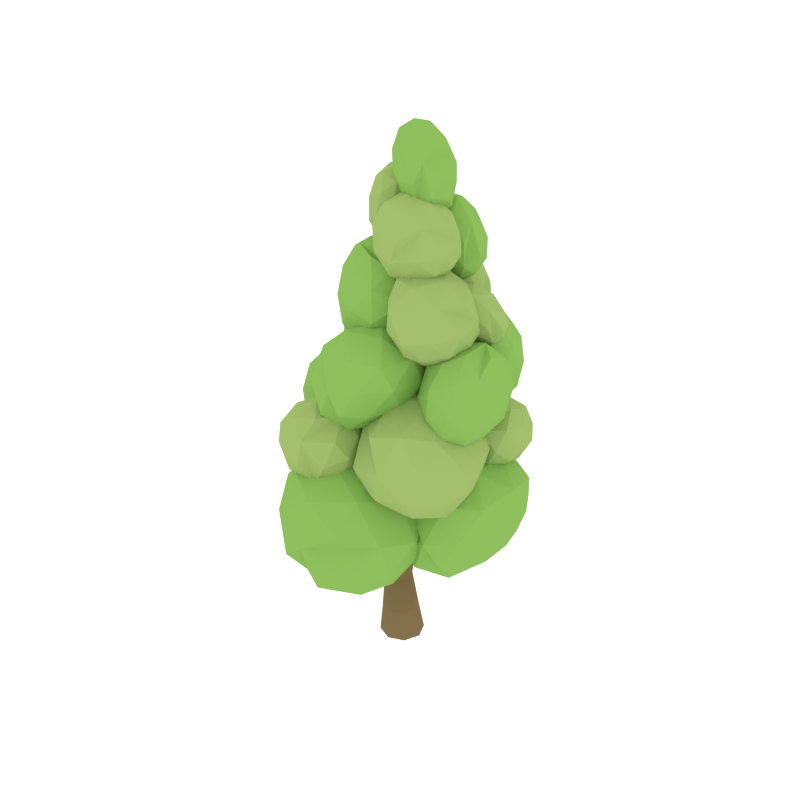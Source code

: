 # Source: Poplar_Tree.blend  (saved by Blender 2.78.0; exported with 4.5.12 LTS)
import bpy
from mathutils import Matrix  # noqa: F401  (used for matrix-valued properties, if any)

bpy.ops.wm.read_factory_settings(use_empty=True)
scene = bpy.context.scene
scene.name = 'Scene'

# ---- collections
col_collection_2 = bpy.data.collections.new('Collection 2'); scene.collection.children.link(col_collection_2)

# ---- materials (node trees are filled in below, after node groups)
mat_green = bpy.data.materials.new('Green')
mat_green.alpha_threshold = 0.0
mat_green.diffuse_color = (0.3084, 0.4385, 0.1313, 1.0)
mat_green.roughness = 0.5
mat_green_2 = bpy.data.materials.new('Green_2')
mat_green_2.alpha_threshold = 0.0
mat_green_2.diffuse_color = (0.2316, 0.4385, 0.09327, 1.0)
mat_green_2.roughness = 0.5
mat_trunk = bpy.data.materials.new('Trunk')
mat_trunk.alpha_threshold = 0.0
mat_trunk.diffuse_color = (0.2019, 0.1395, 0.06506, 1.0)
mat_trunk.roughness = 0.5

# ---- material node trees
mat_green.use_nodes = True; mat_green.node_tree.nodes.clear()
_N = mat_green.node_tree.nodes; _L = mat_green.node_tree.links
n0 = _N.new('ShaderNodeOutputMaterial'); n0.name = 'Material Output'; n0.location = (300, 300)
n1 = _N.new('ShaderNodeBsdfDiffuse'); n1.name = 'Diffuse BSDF'; n1.location = (10, 300)
n1.inputs[0].default_value = (0.3084, 0.4385, 0.1313, 1.0)
_L.new(n1.outputs[0], n0.inputs[0])
n0.is_active_output = True
mat_green_2.use_nodes = True; mat_green_2.node_tree.nodes.clear()
_N = mat_green_2.node_tree.nodes; _L = mat_green_2.node_tree.links
n0 = _N.new('ShaderNodeOutputMaterial'); n0.name = 'Material Output'; n0.location = (300, 300)
n1 = _N.new('ShaderNodeBsdfDiffuse'); n1.name = 'Diffuse BSDF'; n1.location = (10, 300)
n1.inputs[0].default_value = (0.2316, 0.4385, 0.09327, 1.0)
_L.new(n1.outputs[0], n0.inputs[0])
n0.is_active_output = True
mat_trunk.use_nodes = True; mat_trunk.node_tree.nodes.clear()
_N = mat_trunk.node_tree.nodes; _L = mat_trunk.node_tree.links
n0 = _N.new('ShaderNodeOutputMaterial'); n0.name = 'Material Output'; n0.location = (300, 300)
n1 = _N.new('ShaderNodeBsdfDiffuse'); n1.name = 'Diffuse BSDF'; n1.location = (10, 300)
n1.inputs[0].default_value = (0.2019, 0.1395, 0.06506, 1.0)
_L.new(n1.outputs[0], n0.inputs[0])
n0.is_active_output = True

# ---- world
world_world = bpy.data.worlds.new('World'); scene.world = world_world
world_world.use_nodes = True; world_world.node_tree.nodes.clear()
_N = world_world.node_tree.nodes; _L = world_world.node_tree.links
n0 = _N.new('ShaderNodeOutputWorld'); n0.name = 'World Output'; n0.location = (300, 300)
n1 = _N.new('ShaderNodeBackground'); n1.name = 'Background'; n1.location = (10, 300)
n1.inputs[0].default_value = (1.0, 1.0, 1.0, 1.0)
n1.inputs[1].default_value = 1.2
_L.new(n1.outputs[0], n0.inputs[0])
n0.is_active_output = True
world_world.color = (0.05088, 0.05088, 0.05088)
world_world.use_sun_shadow = False
world_world.sun_shadow_jitter_overblur = 0.0
world_world.cycles.sampling_method = 'NONE'
world_world.cycles.sample_map_resolution = 256

# ---- meshes
me_cylinder_003 = bpy.data.meshes.new('Cylinder.003')
me_cylinder_003.from_pydata([(0.5395, 0.2091, 4.306), (0.6686, -0.02, 4.205), (0.8764, 0.2117, 4.233), (0.726, 0.464, 4.113), (0.4181, 0.4122, 4.056), (0.3853, 0.1039, 4.095), (0.9553, 0.1184, 3.925), (0.9811, 0.4179, 3.893), (0.6978, 0.5419, 3.784), (0.497, 0.3189, 3.747), (0.6327, 0.03973, 3.875), (0.8432, 0.3259, 3.655), (0.7144, 0.1995, 4.31), (0.589, 0.06557, 4.305), (0.787, 0.06628, 4.261), (0.5003, 0.00435, 4.176), (0.4225, 0.1384, 4.24), (0.6257, 0.3473, 4.24), (0.8313, 0.3592, 4.189), (0.4451, 0.3173, 4.206), (0.5619, 0.4771, 4.085), (0.3512, 0.257, 4.092), (0.6457, -0.03338, 4.047), (0.4792, 0.03946, 3.982), (0.948, 0.1383, 4.105), (0.8248, 0.004381, 4.094), (0.8702, 0.4577, 4.022), (0.9884, 0.3382, 4.049), (0.5526, 0.5288, 3.879), (0.7037, 0.5305, 3.958), (0.3889, 0.1951, 3.925), (0.4093, 0.374, 3.896), (0.8217, 0.05389, 3.87), (1.025, 0.2765, 3.884), (0.8614, 0.5094, 3.815), (0.5895, 0.4672, 3.715), (0.5523, 0.1717, 3.765), (0.9439, 0.2261, 3.749), (0.7528, 0.1718, 3.714), (0.947, 0.3812, 3.738), (0.7805, 0.454, 3.673), (0.6745, 0.344, 3.644), (0.7007, 0.5541, 3.031), (0.5244, 0.2199, 2.837), (0.9421, 0.2172, 3.016), (1.114, 0.5944, 2.94), (0.8275, 0.8587, 2.78), (0.4536, 0.6164, 2.692), (0.8703, 0.0556, 2.612), (1.23, 0.2972, 2.705), (1.159, 0.6936, 2.559), (0.7558, 0.6971, 2.376), (0.5434, 0.3107, 2.446), (1.008, 0.3548, 2.341), (0.8164, 0.3692, 3.071), (0.572, 0.3761, 2.979), (0.7129, 0.1774, 2.969), (0.4286, 0.4113, 2.775), (0.5304, 0.6091, 2.894), (0.9165, 0.5909, 3.026), (1.075, 0.3946, 3.014), (0.7491, 0.7463, 2.932), (1.008, 0.7716, 2.875), (0.604, 0.7874, 2.745), (0.4813, 0.2317, 2.631), (0.4397, 0.4647, 2.545), (0.9007, 0.08004, 2.842), (0.6574, 0.08473, 2.744), (1.204, 0.4439, 2.857), (1.155, 0.2179, 2.865), (1.046, 0.828, 2.641), (1.163, 0.6769, 2.771), (0.5485, 0.6948, 2.52), (0.7661, 0.8341, 2.564), (0.6959, 0.1329, 2.487), (1.099, 0.1263, 2.643), (1.242, 0.4997, 2.621), (0.9902, 0.7364, 2.418), (0.6286, 0.51, 2.348), (0.9729, 0.164, 2.437), (0.77, 0.3081, 2.329), (1.152, 0.2993, 2.489), (1.11, 0.5324, 2.404), (0.9056, 0.541, 2.298), (-0.5796, -0.5881, 3.023), (-0.7917, -0.9903, 2.789), (-0.2891, -0.9936, 3.004), (-0.0826, -0.5395, 2.913), (-0.4269, -0.2215, 2.72), (-0.8769, -0.5131, 2.614), (-0.3754, -1.188, 2.518), (0.05716, -0.8973, 2.63), (-0.02803, -0.4201, 2.455), (-0.5133, -0.416, 2.234), (-0.7689, -0.881, 2.318), (-0.2102, -0.8279, 2.191), (-0.4403, -0.8106, 3.07), (-0.7345, -0.8023, 2.96), (-0.5649, -1.042, 2.948), (-0.9071, -0.7599, 2.715), (-0.7846, -0.5219, 2.857), (-0.3198, -0.5438, 3.017), (-0.1288, -0.7801, 3.002), (-0.5213, -0.3568, 2.903), (-0.2098, -0.3263, 2.835), (-0.696, -0.3072, 2.678), (-0.8436, -0.9762, 2.541), (-0.8937, -0.6957, 2.438), (-0.3388, -1.159, 2.795), (-0.6317, -1.153, 2.677), (0.02649, -0.7207, 2.813), (-0.03312, -0.9927, 2.823), (-0.1642, -0.2584, 2.552), (-0.02358, -0.4403, 2.71), (-0.7628, -0.4187, 2.407), (-0.5009, -0.251, 2.461), (-0.5854, -1.095, 2.368), (-0.1001, -1.103, 2.555), (0.07224, -0.6535, 2.528), (-0.2312, -0.3687, 2.285), (-0.6664, -0.6412, 2.201), (-0.252, -1.058, 2.307), (-0.4962, -0.8841, 2.178), (-0.03655, -0.8947, 2.371), (-0.08663, -0.6142, 2.267), (-0.333, -0.6038, 2.14), (0.162, 0.4763, 5.018), (0.2847, 0.1722, 5.06), (0.5566, 0.4014, 4.97), (0.4165, 0.6003, 4.688), (0.05193, 0.5456, 4.635), (-0.02723, 0.2613, 4.852), (0.6428, 0.117, 4.718), (0.7125, 0.3981, 4.514), (0.4005, 0.4873, 4.306), (0.1381, 0.2612, 4.383), (0.2574, 0.04125, 4.687), (0.5446, 0.1786, 4.314), (0.3646, 0.4511, 5.042), (0.201, 0.3255, 5.104), (0.4329, 0.2801, 5.076), (0.09224, 0.197, 5.002), (0.01768, 0.3779, 4.982), (0.2818, 0.5678, 4.877), (0.5241, 0.529, 4.836), (0.06793, 0.5359, 4.845), (0.2274, 0.6137, 4.638), (-0.04706, 0.4173, 4.757), (0.2595, 0.06765, 4.905), (0.07619, 0.12, 4.783), (0.6332, 0.2444, 4.889), (0.4723, 0.1151, 4.946), (0.5857, 0.5256, 4.612), (0.7075, 0.4084, 4.718), (0.2275, 0.5456, 4.399), (0.4024, 0.578, 4.49), (-0.007699, 0.2523, 4.626), (0.03992, 0.4139, 4.495), (0.4797, 0.03311, 4.689), (0.7459, 0.2451, 4.59), (0.5863, 0.4565, 4.371), (0.2659, 0.3823, 4.271), (0.183, 0.1179, 4.492), (0.6471, 0.123, 4.476), (0.4179, 0.0673, 4.457), (0.6711, 0.2727, 4.375), (0.4877, 0.3251, 4.253), (0.3505, 0.2078, 4.279), (0.2026, 0.387, 4.535), (0.24, 0.1133, 4.079), (0.5608, 0.5229, 4.074), (0.2621, 0.8739, 4.346), (-0.232, 0.6864, 4.647), (-0.2806, 0.1961, 4.487), (0.2985, 0.4652, 3.628), (0.3597, 0.9462, 3.773), (-0.05881, 1.09, 4.001), (-0.4792, 0.6376, 4.174), (-0.1446, 0.2691, 3.817), (-0.07672, 0.8185, 3.595), (0.4544, 0.4448, 4.291), (0.2744, 0.2044, 4.309), (0.4558, 0.2667, 4.086), (-0.02226, 0.08846, 4.293), (-0.07034, 0.2301, 4.617), (0.2346, 0.6241, 4.528), (0.4934, 0.751, 4.169), (-0.04698, 0.5199, 4.69), (-0.007634, 0.8263, 4.568), (-0.3038, 0.4188, 4.64), (0.04011, 0.1209, 3.93), (-0.2537, 0.1769, 4.148), (0.4892, 0.4551, 3.831), (0.3056, 0.2163, 3.841), (0.3793, 0.9513, 4.031), (0.5181, 0.7898, 3.871), (-0.2184, 0.9556, 4.384), (0.09091, 1.01, 4.239), (-0.4374, 0.3783, 4.366), (-0.4225, 0.6593, 4.468), (0.07094, 0.3416, 3.65), (0.3695, 0.7391, 3.629), (0.1571, 1.075, 3.863), (-0.3621, 0.9079, 4.134), (-0.3618, 0.4574, 3.928), (0.1191, 0.6686, 3.532), (-0.1507, 0.5415, 3.633), (0.1445, 0.9138, 3.622), (-0.1015, 0.9981, 3.756), (-0.2789, 0.805, 3.749), (0.251, 0.9054, 3.212), (0.005147, 0.6223, 3.511), (0.02826, 0.5096, 3.003), (-0.02066, 0.9314, 2.759), (-0.002402, 1.311, 3.068), (-0.0138, 1.118, 3.551), (-0.4539, 0.4756, 3.198), (-0.4305, 0.6684, 2.73), (-0.4494, 1.164, 2.77), (-0.4845, 1.277, 3.262), (-0.4263, 0.8519, 3.555), (-0.736, 0.8809, 3.047), (0.1911, 0.6741, 3.106), (0.1945, 0.7414, 3.4), (0.06205, 0.5086, 3.278), (0.03228, 0.866, 3.598), (0.1833, 1.033, 3.423), (0.1628, 0.922, 2.963), (0.02101, 0.6905, 2.822), (0.173, 1.145, 3.144), (0.002986, 1.162, 2.86), (0.03288, 1.271, 3.34), (-0.2102, 0.7098, 3.601), (-0.2213, 1.001, 3.624), (-0.1948, 0.4215, 3.111), (-0.2001, 0.4884, 3.405), (-0.201, 0.7824, 2.701), (-0.2375, 0.536, 2.795), (-0.2666, 1.298, 2.857), (-0.2121, 1.074, 2.724), (-0.2292, 1.251, 3.466), (-0.2309, 1.364, 3.186), (-0.4984, 0.6236, 3.407), (-0.496, 0.516, 2.921), (-0.4727, 0.919, 2.698), (-0.5252, 1.278, 2.982), (-0.5164, 1.095, 3.444), (-0.6671, 0.6419, 3.099), (-0.66, 0.8615, 3.325), (-0.644, 0.7525, 2.863), (-0.6551, 1.044, 2.886), (-0.6851, 1.113, 3.137), (0.4484, 0.6653, 3.947), (0.0403, 0.3404, 3.756), (0.6138, 0.157, 3.724), (0.9249, 0.605, 3.566), (0.6101, 1.078, 3.574), (0.03797, 0.9093, 3.663), (0.3097, 0.07178, 3.21), (0.8662, 0.2426, 3.136), (0.8638, 0.8115, 3.043), (0.3059, 0.9923, 3.059), (-0.05967, 0.5471, 3.236), (0.4743, 0.4786, 2.802), (0.538, 0.38, 3.899), (0.2094, 0.4909, 3.937), (0.3047, 0.1919, 3.804), (-0.03197, 0.6331, 3.762), (0.2081, 0.8253, 3.882), (0.72, 0.6435, 3.807), (0.8368, 0.3423, 3.66), (0.5358, 0.9211, 3.811), (0.8346, 0.8834, 3.572), (0.3011, 1.067, 3.661), (-0.08936, 0.4202, 3.511), (-0.09073, 0.7546, 3.456), (0.4463, 0.03675, 3.5), (0.1158, 0.146, 3.527), (0.9477, 0.4023, 3.375), (0.8109, 0.1258, 3.386), (0.8073, 1.001, 3.243), (0.9463, 0.7367, 3.321), (0.1122, 1.021, 3.385), (0.4419, 1.119, 3.323), (0.07739, 0.2587, 3.167), (0.6232, 0.08055, 3.114), (0.9198, 0.5198, 3.044), (0.6197, 0.956, 2.971), (0.07518, 0.7998, 3.079), (0.4027, 0.2207, 2.926), (0.1665, 0.4987, 2.934), (0.6876, 0.3236, 2.9), (0.6862, 0.658, 2.845), (0.4005, 0.7618, 2.838), (0.3197, 1.326, 2.63), (-0.2564, 1.128, 2.832), (0.3624, 0.7691, 2.968), (0.784, 0.9216, 2.459), (0.5141, 1.349, 2.007), (-0.1626, 1.486, 2.238), (-0.1164, 0.4638, 2.708), (0.5539, 0.4162, 2.53), (0.6476, 0.7745, 1.937), (0.03529, 1.043, 1.747), (-0.4453, 0.9199, 2.264), (0.07034, 0.4317, 2.051), (0.3553, 1.058, 2.866), (0.005084, 1.271, 2.79), (0.02656, 0.9334, 2.981), (-0.2795, 1.368, 2.56), (0.06019, 1.482, 2.441), (0.6022, 1.147, 2.567), (0.6494, 0.8308, 2.775), (0.4445, 1.398, 2.301), (0.7386, 1.171, 2.211), (0.1708, 1.485, 2.068), (-0.4457, 1.035, 2.576), (-0.3906, 1.245, 2.227), (0.1002, 0.6224, 2.955), (-0.2582, 0.7968, 2.854), (0.7347, 0.6951, 2.557), (0.5202, 0.5257, 2.813), (0.6644, 1.077, 1.9), (0.7898, 0.9056, 2.208), (-0.114, 1.348, 1.94), (0.2785, 1.304, 1.826), (-0.3593, 0.623, 2.491), (0.2313, 0.3312, 2.65), (0.6533, 0.5443, 2.211), (0.3756, 0.8825, 1.737), (-0.2701, 0.9637, 1.926), (-0.03925, 0.3455, 2.374), (-0.257, 0.611, 2.107), (0.3095, 0.3411, 2.276), (0.3646, 0.5517, 1.927), (0.04991, 0.6862, 1.809), (0.1576, 0.2078, 5.766), (0.07721, -0.1194, 5.718), (0.4395, -0.06517, 5.628), (0.4349, 0.2566, 5.419), (0.0967, 0.4371, 5.424), (-0.1347, 0.1911, 5.593), (0.3321, -0.2708, 5.301), (0.5541, -0.02549, 5.146), (0.3422, 0.2849, 5.02), (-0.01068, 0.2315, 5.097), (-0.03544, -0.1016, 5.327), (0.2759, -0.04833, 4.934), (0.3117, 0.0643, 5.746), (0.1015, 0.03915, 5.812), (0.2663, -0.1222, 5.729), (-0.06969, 0.02754, 5.704), (-0.02308, 0.2216, 5.738), (0.3085, 0.2533, 5.624), (0.4856, 0.09495, 5.529), (0.1102, 0.3595, 5.627), (0.2841, 0.3902, 5.409), (-0.05971, 0.3555, 5.536), (-0.01137, -0.1445, 5.548), (-0.1359, 0.038, 5.474), (0.4061, -0.212, 5.499), (0.1957, -0.24, 5.557), (0.5284, 0.1215, 5.295), (0.5621, -0.07332, 5.351), (0.236, 0.4044, 5.158), (0.4039, 0.3039, 5.221), (-0.1304, 0.2378, 5.364), (0.003077, 0.3785, 5.26), (0.1448, -0.2362, 5.285), (0.4917, -0.1898, 5.182), (0.4802, 0.1349, 5.042), (0.1656, 0.2879, 4.989), (-0.05669, 0.05901, 5.165), (0.3324, -0.1985, 5.062), (0.1073, -0.1063, 5.075), (0.4398, -0.06254, 4.989), (0.3153, 0.1199, 4.916), (0.1309, 0.09676, 4.942), (0.04852, 0.1002, 5.231), (-0.1318, -0.1663, 5.118), (0.08919, -0.03744, 4.84), (0.0444, 0.3439, 4.855), (-0.1473, 0.4629, 5.166), (-0.278, 0.1429, 5.32), (-0.2528, -0.06233, 4.63), (-0.1204, 0.249, 4.491), (-0.2666, 0.5582, 4.693), (-0.4893, 0.438, 4.957), (-0.4555, 0.03312, 4.969), (-0.4629, 0.3072, 4.544), (0.1075, 0.002119, 5.053), (-0.01097, -0.07359, 5.225), (0.01158, -0.155, 4.994), (-0.2064, -0.04724, 5.273), (-0.09688, 0.1082, 5.344), (0.08117, 0.2258, 5.063), (0.1051, 0.1548, 4.817), (-0.03151, 0.2962, 5.245), (-0.03393, 0.4489, 5.009), (-0.2133, 0.3208, 5.305), (-0.3107, -0.1118, 5.066), (-0.3966, 0.06996, 5.185), (-0.05762, -0.1031, 4.723), (-0.1812, -0.1779, 4.89), (-0.003935, 0.2989, 4.66), (0.001473, 0.106, 4.587), (-0.2235, 0.5819, 4.898), (-0.08985, 0.4806, 4.778), (-0.4062, 0.2979, 5.201), (-0.3356, 0.485, 5.107), (-0.3891, -0.04368, 4.764), (-0.1891, 0.08292, 4.485), (-0.1948, 0.4319, 4.547), (-0.414, 0.5588, 4.796), (-0.5281, 0.2504, 4.956), (-0.3831, 0.1193, 4.518), (-0.5126, 0.1697, 4.719), (-0.3126, 0.2837, 4.46), (-0.3985, 0.4654, 4.578), (-0.5221, 0.4134, 4.71), (0.4636, 0.0797, 5.039), (0.2486, -0.2393, 5.196), (0.6823, -0.1765, 4.969), (0.697, 0.005064, 4.644), (0.2709, 0.2224, 4.634), (-0.00133, -0.0008254, 4.993), (0.3687, -0.5236, 4.856), (0.6414, -0.3097, 4.518), (0.3901, -0.06845, 4.313), (-0.03534, -0.1383, 4.527), (-0.04343, -0.3954, 4.912), (0.1779, -0.4108, 4.439), (0.6041, -0.02769, 5.04), (0.3671, -0.06788, 5.185), (0.4867, -0.2063, 5.139), (0.11, -0.1519, 5.167), (0.212, 0.08733, 5.059), (0.6126, 0.07863, 4.85), (0.7446, -0.06335, 4.789), (0.3625, 0.2062, 4.844), (0.509, 0.1596, 4.596), (0.09716, 0.1699, 4.822), (0.06149, -0.3404, 5.103), (-0.07238, -0.224, 4.992), (0.5574, -0.3823, 4.96), (0.3057, -0.4076, 5.093), (0.716, -0.133, 4.574), (0.7321, -0.2924, 4.714), (0.3426, 0.0838, 4.396), (0.569, 0.007452, 4.454), (-0.08412, -0.03086, 4.776), (0.06979, 0.09382, 4.564), (0.1241, -0.5011, 4.882), (0.5437, -0.4745, 4.663), (0.5233, -0.1639, 4.356), (0.1535, -0.09718, 4.345), (-0.09153, -0.3146, 4.704), (0.2797, -0.5273, 4.616), (0.007851, -0.4331, 4.643), (0.4115, -0.3961, 4.441), (0.2488, -0.227, 4.31), (0.03587, -0.2892, 4.418), (-0.6479, 0.4905, 3.814), (-0.86, 0.08833, 3.581), (-0.3574, 0.085, 3.796), (-0.1509, 0.5391, 3.705), (-0.4952, 0.8571, 3.512), (-0.9452, 0.5655, 3.405), (-0.4437, -0.1095, 3.309), (-0.01113, 0.1813, 3.421), (-0.09632, 0.6584, 3.246), (-0.5816, 0.6626, 3.025), (-0.8372, 0.1976, 3.11), (-0.2785, 0.2507, 2.983), (-0.5086, 0.268, 3.861), (-0.8028, 0.2763, 3.752), (-0.6332, 0.03708, 3.739), (-0.9754, 0.3187, 3.506), (-0.8529, 0.5567, 3.649), (-0.3881, 0.5348, 3.808), (-0.1971, 0.2985, 3.793), (-0.5896, 0.7218, 3.695), (-0.2781, 0.7523, 3.626), (-0.7643, 0.7713, 3.469), (-0.9119, 0.1024, 3.332), (-0.962, 0.3829, 3.229), (-0.4071, -0.08004, 3.586), (-0.7, -0.0744, 3.469), (-0.04181, 0.3579, 3.604), (-0.1014, 0.08593, 3.614), (-0.2325, 0.8202, 3.344), (-0.09188, 0.6383, 3.501), (-0.8311, 0.6599, 3.199), (-0.5691, 0.8276, 3.252), (-0.6537, -0.01638, 3.159), (-0.1684, -0.02434, 3.347), (0.003942, 0.4251, 3.32), (-0.2995, 0.7099, 3.077), (-0.7347, 0.4374, 2.992), (-0.3203, 0.02096, 3.099), (-0.5645, 0.1945, 2.969), (-0.1048, 0.1839, 3.162), (-0.1549, 0.4644, 3.059), (-0.4013, 0.4748, 2.932), (1.265, -0.02639, 3.26), (1.052, 0.3981, 3.439), (1.136, -0.07463, 3.758), (1.128, -0.4879, 3.416), (1.056, -0.3389, 2.906), (1.002, 0.2348, 2.913), (0.6842, 0.126, 3.738), (0.8086, -0.4092, 3.712), (0.7594, -0.5725, 3.186), (0.6045, -0.1383, 2.886), (0.6107, 0.3251, 3.212), (0.4272, -0.2021, 3.393), (1.241, -0.03932, 3.543), (1.2, 0.2306, 3.357), (1.114, 0.2008, 3.651), (1.047, 0.3858, 3.153), (1.171, 0.1346, 3.048), (1.237, -0.2816, 3.342), (1.179, -0.3204, 3.636), (1.195, -0.1946, 3.042), (1.132, -0.4757, 3.135), (1.038, -0.05048, 2.841), (0.8169, 0.4389, 3.329), (0.7879, 0.3429, 3.019), (0.9595, 0.07684, 3.81), (0.8824, 0.3373, 3.631), (1.034, -0.4717, 3.591), (0.9872, -0.2812, 3.813), (0.9114, -0.5324, 3.002), (1.005, -0.5677, 3.281), (0.8066, 0.08596, 2.82), (0.8658, -0.2338, 2.808), (0.5853, 0.2681, 3.509), (0.7065, -0.1641, 3.803), (0.7643, -0.5451, 3.468), (0.6307, -0.4154, 2.992), (0.5384, 0.1128, 3.008), (0.4923, -0.0494, 3.616), (0.4366, 0.08278, 3.304), (0.5657, -0.3251, 3.589), (0.5368, -0.4211, 3.28), (0.4454, -0.2047, 3.115), (-0.4712, -0.4153, 4.1), (0.05898, -0.5318, 3.957), (-0.1136, -0.3384, 4.538), (-0.604, -0.01325, 4.465), (-0.7782, 0.02261, 3.9), (-0.3518, -0.3087, 3.562), (0.2841, -0.07145, 4.276), (-0.1709, 0.1748, 4.595), (-0.5816, 0.3979, 4.2), (-0.3805, 0.2896, 3.637), (0.1349, -0.06551, 3.667), (0.001296, 0.4174, 4.079), (-0.2885, -0.425, 4.355), (-0.1961, -0.5405, 4.022), (0.01995, -0.486, 4.279), (-0.1261, -0.4803, 3.704), (-0.4375, -0.4094, 3.79), (-0.5762, -0.2339, 4.312), (-0.3833, -0.1983, 4.582), (-0.6791, -0.2128, 3.98), (-0.7739, 0.01394, 4.206), (-0.6122, -0.1426, 3.671), (0.1599, -0.3373, 3.766), (-0.08152, -0.2062, 3.534), (0.1288, -0.2907, 4.448), (0.2403, -0.3696, 4.115), (-0.4265, 0.03459, 4.586), (-0.1294, -0.07991, 4.663), (-0.7615, 0.2634, 4.056), (-0.6679, 0.1657, 4.354), (-0.3918, -0.02626, 3.508), (-0.6525, 0.1337, 3.697), (0.2974, -0.04655, 3.96), (0.1142, 0.09085, 4.507), (-0.3894, 0.3368, 4.44), (-0.5179, 0.4342, 3.899), (-0.09323, 0.1656, 3.584), (0.2053, 0.2291, 4.211), (0.1332, 0.234, 3.838), (-0.04346, 0.3497, 4.366), (-0.2849, 0.4808, 4.134), (-0.1853, 0.4413, 3.836), (0.3907, -0.5035, 3.132), (0.38, -0.7752, 3.67), (0.01797, -0.9909, 3.131), (-0.09034, -0.4753, 2.773), (0.1677, 0.05555, 3.013), (0.4726, -0.1284, 3.597), (-0.2568, -0.8939, 3.641), (-0.4651, -0.725, 3.045), (-0.3725, -0.07827, 2.972), (-0.1071, 0.1526, 3.522), (0.03843, -0.3627, 3.931), (-0.537, -0.3246, 3.539), (0.2332, -0.8012, 3.11), (0.4472, -0.6761, 3.414), (0.2178, -0.9605, 3.419), (0.4982, -0.4559, 3.688), (0.5016, -0.2959, 3.371), (0.1695, -0.498, 2.901), (-0.04, -0.7885, 2.877), (0.3212, -0.1861, 3.041), (0.04802, -0.1734, 2.808), (0.3602, 0.03477, 3.306), (0.243, -0.5936, 3.884), (0.2974, -0.2135, 3.841), (-0.0709, -1.043, 3.395), (0.1023, -0.9106, 3.713), (-0.2446, -0.6422, 2.839), (-0.2695, -0.9344, 3.033), (-0.127, 0.06081, 2.921), (-0.1902, -0.2621, 2.796), (0.2447, 0.08463, 3.601), (0.1051, 0.1869, 3.255), (-0.1544, -0.6601, 3.867), (-0.4462, -0.8741, 3.343), (-0.4789, -0.3975, 2.969), (-0.3038, 0.1211, 3.23), (-0.06641, -0.04501, 3.797), (-0.4844, -0.6409, 3.619), (-0.3111, -0.326, 3.813), (-0.5769, -0.5416, 3.307), (-0.5225, -0.1615, 3.264), (-0.3964, -0.02584, 3.55), (1.24, 0.1848, 1.56), (1.218, -0.2197, 2.181), (0.8787, -0.4696, 1.453), (0.6909, 0.1848, 1.064), (0.8787, 0.8392, 1.453), (1.218, 0.5892, 2.181), (0.472, -0.4696, 2.049), (0.2535, -0.2197, 1.318), (0.2535, 0.5892, 1.318), (0.472, 0.8392, 2.049), (0.6993, 0.1848, 2.503), (0.03804, 0.1848, 1.958), (1.106, -0.1999, 1.477), (1.309, -0.05294, 1.89), (1.084, -0.4376, 1.832), (1.3, 0.1848, 2.256), (1.309, 0.4225, 1.89), (0.9959, 0.1848, 1.25), (0.7986, -0.1999, 1.16), (1.106, 0.5694, 1.477), (0.7986, 0.5694, 1.16), (1.084, 0.8071, 1.832), (0.995, -0.05294, 2.445), (0.995, 0.4225, 2.445), (0.7519, -0.5845, 1.755), (0.9022, -0.4376, 2.182), (0.5279, -0.05294, 1.104), (0.5307, -0.4376, 1.303), (0.5307, 0.8071, 1.303), (0.5279, 0.4225, 1.104), (0.9022, 0.8071, 2.182), (0.7519, 0.9541, 1.755), (0.5279, -0.1999, 2.366), (0.2716, -0.4376, 1.664), (0.1844, 0.1848, 1.262), (0.2716, 0.8071, 1.664), (0.5279, 0.5694, 2.366), (0.1518, -0.1999, 2.024), (0.282, 0.1848, 2.32), (0.05544, -0.05294, 1.644), (0.05544, 0.4225, 1.644), (0.1518, 0.5694, 2.024), (-0.4459, 0.1848, 3.228), (-1.04, -0.1818, 3.137), (-0.3835, -0.4084, 2.864), (-0.04669, 0.1848, 2.664), (-0.3835, 0.778, 2.864), (-1.04, 0.5514, 3.137), (-0.9756, -0.4084, 2.453), (-0.3303, -0.1818, 2.202), (-0.3303, 0.5514, 2.202), (-0.9756, 0.778, 2.453), (-1.369, 0.1848, 2.692), (-0.9246, 0.1848, 2.054), (-0.3814, -0.1639, 3.101), (-0.749, -0.0307, 3.277), (-0.7153, -0.3794, 3.063), (-1.102, 0.1848, 3.216), (-0.749, 0.4003, 3.277), (-0.1841, 0.1848, 2.985), (-0.1309, -0.1639, 2.748), (-0.3814, 0.5334, 3.101), (-0.1309, 0.5334, 2.748), (-0.7153, 0.7489, 3.063), (-1.295, -0.0307, 2.955), (-1.295, 0.4003, 2.955), (-0.6895, -0.5126, 2.685), (-1.064, -0.3794, 2.851), (-0.1174, -0.0307, 2.435), (-0.2968, -0.3794, 2.452), (-0.2968, 0.7489, 2.452), (-0.1174, 0.4003, 2.435), (-1.064, 0.7489, 2.851), (-0.6895, 0.8821, 2.685), (-1.257, -0.1639, 2.527), (-0.6422, -0.3794, 2.244), (-0.2852, 0.1848, 2.136), (-0.6422, 0.7489, 2.244), (-1.257, 0.5334, 2.527), (-0.976, -0.1639, 2.162), (-1.234, 0.1848, 2.301), (-0.6396, -0.0307, 2.047), (-0.6396, 0.4003, 2.047), (-0.976, 0.5334, 2.162), (0.6447, 0.1621, 4.322), (0.4598, -0.2818, 4.53), (0.9203, -0.223, 4.283), (0.8742, 0.0989, 3.882), (0.4998, 0.2529, 3.909), (0.2306, 0.01845, 4.304), (0.6098, -0.6482, 4.178), (0.882, -0.3723, 3.792), (0.6514, -0.1089, 3.575), (0.1934, -0.1317, 3.795), (0.213, -0.4645, 4.235), (0.486, -0.5632, 3.748), (0.8132, -0.01247, 4.343), (0.5671, -0.03857, 4.498), (0.7146, -0.2586, 4.471), (0.3212, -0.1568, 4.491), (0.4522, 0.111, 4.375), (0.7847, 0.1773, 4.108), (0.9661, -0.05875, 4.071), (0.5505, 0.2879, 4.116), (0.6966, 0.2477, 3.84), (0.3381, 0.2049, 4.117), (0.2971, -0.4452, 4.449), (0.153, -0.2253, 4.303), (0.7959, -0.4694, 4.281), (0.535, -0.508, 4.431), (0.934, -0.1244, 3.833), (0.9731, -0.3467, 4.003), (0.5846, 0.1037, 3.65), (0.7701, 0.06387, 3.692), (0.1402, -0.01436, 4.067), (0.3083, 0.1218, 3.835), (0.3883, -0.6725, 4.226), (0.7874, -0.5696, 3.957), (0.7758, -0.2262, 3.623), (0.41, -0.1057, 3.604), (0.1321, -0.3242, 3.988), (0.568, -0.7163, 3.942), (0.2846, -0.5817, 3.965), (0.6664, -0.4991, 3.724), (0.5585, -0.3561, 3.604), (0.3106, -0.3685, 3.704), (-0.08007, 0.3626, 2.097), (-0.6362, -0.03593, 2.44), (-0.1831, -0.2823, 1.722), (-0.04472, 0.3626, 1.319), (-0.1831, 1.007, 1.722), (-0.6362, 0.7612, 2.44), (-1.064, -0.2823, 1.828), (-0.6049, -0.03593, 1.136), (-0.6049, 0.7612, 1.136), (-1.064, 1.007, 1.828), (-1.222, 0.3626, 2.303), (-1.303, 0.3626, 1.462), (-0.01432, -0.01643, 1.917), (-0.2962, 0.1284, 2.351), (-0.4192, -0.2507, 2.15), (-0.6313, 0.3626, 2.549), (-0.2962, 0.5969, 2.351), (0.06709, 0.3626, 1.682), (-0.05524, -0.01643, 1.448), (-0.01432, 0.7417, 1.917), (-0.05524, 0.7417, 1.448), (-0.4192, 0.9759, 2.15), (-0.9758, 0.1284, 2.469), (-0.9758, 0.5969, 2.469), (-0.5629, -0.3955, 1.789), (-0.8567, -0.2507, 2.22), (-0.265, 0.1284, 1.179), (-0.4016, -0.2507, 1.319), (-0.4016, 0.9759, 1.319), (-0.265, 0.5969, 1.179), (-0.8567, 0.9759, 2.22), (-0.5629, 1.121, 1.789), (-1.246, -0.01643, 2.088), (-0.9352, -0.2507, 1.42), (-0.6144, 0.3626, 1.049), (-0.9352, 0.9759, 1.42), (-1.246, 0.7417, 2.088), (-1.269, -0.01643, 1.587), (-1.385, 0.3626, 1.884), (-1.072, 0.1284, 1.255), (-1.072, 0.5969, 1.255), (-1.269, 0.7417, 1.587), (0.9117, -0.6, 3.004), (0.3244, -0.1146, 3.284), (0.3249, -0.8938, 2.97), (0.7791, -0.9526, 2.431), (1.141, -0.3372, 2.418), (0.8222, 0.2712, 2.944), (-0.1776, -0.287, 2.819), (0.1352, -0.8025, 2.317), (0.633, -0.4167, 1.977), (0.6278, 0.3372, 2.269), (0.1853, 0.3487, 2.853), (0.02778, -0.01682, 2.207), (0.6319, -0.8267, 3.045), (0.6413, -0.3406, 3.239), (0.2907, -0.4857, 3.22), (0.5903, 0.129, 3.197), (0.9339, -0.1138, 3.039), (0.8957, -0.8396, 2.73), (0.5479, -1.041, 2.686), (1.105, -0.4598, 2.722), (1.025, -0.6999, 2.362), (1.063, 0.07065, 2.695), (0.2159, 0.1745, 3.143), (0.5085, 0.4013, 2.943), (0.003362, -0.577, 2.969), (0.02296, -0.1991, 3.153), (0.4725, -0.9881, 2.367), (0.1543, -0.9432, 2.599), (0.9313, -0.4185, 2.073), (0.7651, -0.7614, 2.168), (0.789, 0.3945, 2.63), (0.9677, 0.04744, 2.318), (-0.0935, 0.07318, 2.848), (-0.1282, -0.5458, 2.538), (0.3729, -0.6832, 2.078), (0.6378, 0.04783, 2.015), (0.3799, 0.4401, 2.525), (-0.1721, -0.158, 2.471), (0.02932, 0.2373, 2.498), (0.001344, -0.3645, 2.217), (0.2939, -0.1377, 2.017), (0.3014, 0.2089, 2.148), (0.2089, -0.6374, 2.465), (-0.5065, -1.079, 2.356), (0.2841, -1.351, 2.027), (0.6894, -0.6374, 1.787), (0.2841, 0.0765, 2.027), (-0.5065, -0.1962, 2.356), (-0.4286, -1.351, 1.533), (0.3481, -1.079, 1.231), (0.3481, -0.1962, 1.231), (-0.4286, 0.0765, 1.533), (-0.9024, -0.6374, 1.82), (-0.3672, -0.6374, 1.053), (0.2866, -1.057, 2.313), (-0.1559, -0.8968, 2.525), (-0.1153, -1.316, 2.267), (-0.5806, -0.6374, 2.451), (-0.1559, -0.3781, 2.525), (0.5239, -0.6374, 2.173), (0.588, -1.057, 1.888), (0.2866, -0.2178, 2.313), (0.588, -0.2178, 1.888), (-0.1153, 0.04156, 2.267), (-0.8133, -0.8968, 2.136), (-0.8133, -0.3781, 2.136), (-0.08429, -1.477, 1.811), (-0.5348, -1.316, 2.012), (0.6043, -0.8968, 1.511), (0.3883, -1.316, 1.531), (0.3883, 0.04156, 1.531), (0.6043, -0.3781, 1.511), (-0.5348, 0.04156, 2.012), (-0.08428, 0.2018, 1.811), (-0.7675, -1.057, 1.621), (-0.0273, -1.316, 1.281), (0.4023, -0.6374, 1.151), (-0.0273, 0.04156, 1.281), (-0.7675, -0.2178, 1.621), (-0.4291, -1.057, 1.182), (-0.7392, -0.6374, 1.35), (-0.02423, -0.8968, 1.044), (-0.02423, -0.3781, 1.044), (-0.4291, -0.2178, 1.182), (1.446e-09, 0.2517, -0.008085), (0.05136, 0.2625, 2.384), (0.178, 0.178, -0.008085), (0.113, 0.237, 2.384), (0.2517, -1.1e-08, -0.008085), (0.1386, 0.1753, 2.384), (0.178, -0.178, -0.008085), (0.113, 0.1137, 2.384), (-2.056e-08, -0.2517, -0.008085), (0.05136, 0.08811, 2.384), (-0.178, -0.178, -0.008085), (-0.01031, 0.1137, 2.384), (-0.2517, 3.002e-09, -0.008085), (-0.03585, 0.1753, 2.384), (-0.178, 0.178, -0.008085), (-0.01031, 0.237, 2.384), (-0.05372, 0.1556, 0.728), (0.05629, 0.11, 0.728), (0.1019, 1.132e-08, 0.728), (0.05629, -0.11, 0.728), (-0.05372, -0.1556, 0.728), (-0.1637, -0.11, 0.728), (-0.2093, 1.998e-08, 0.728), (-0.1637, 0.11, 0.728), (0.1618, 0.09493, 0.3689), (0.2214, -0.04908, 0.3689), (0.1618, -0.1931, 0.3689), (0.01776, -0.2527, 0.3689), (-0.1263, -0.1931, 0.3689), (-0.1859, -0.04908, 0.3689), (-0.1263, 0.09493, 0.3689), (0.01776, 0.1546, 0.3689), (-0.0002677, 0.2333, 1.261), (0.08557, 0.1977, 1.261), (0.1211, 0.1119, 1.261), (0.08557, 0.02606, 1.261), (-0.0002677, -0.009496, 1.261), (-0.08611, 0.02606, 1.261), (-0.1217, 0.1119, 1.261), (-0.08611, 0.1977, 1.261)], [], [(0, 13, 12), (15, 5, 23, 22), (0, 12, 17), (0, 17, 19), (0, 19, 16), (1, 15, 22), (2, 14, 24), (13, 16, 15, 1), (6, 37, 39, 33, 24), (5, 21, 30), (1, 22, 25), (14, 1, 25, 24), (18, 27, 26, 3), (5, 30, 23), (40, 34, 39, 11), (7, 33, 39), (8, 34, 40), (9, 35, 41), (10, 36, 38), (38, 41, 11), (38, 36, 41), (36, 9, 41), (41, 40, 11), (41, 35, 40), (35, 8, 40), (34, 7, 39), (39, 37, 11), (18, 2, 24, 27), (37, 38, 11), (32, 10, 38), (23, 36, 10), (25, 22, 32, 6), (31, 35, 9), (31, 28, 35), (28, 8, 35), (29, 34, 8), (26, 7, 34), (27, 33, 7), (27, 24, 33), (30, 9, 36, 23), (12, 2, 18, 17), (22, 10, 32), (30, 31, 9), (30, 21, 31), (21, 4, 31), (28, 29, 8), (28, 20, 29), (20, 3, 29), (26, 27, 7), (24, 25, 6), (28, 31, 4, 20), (22, 23, 10), (19, 17, 20, 4), (26, 34, 29, 3), (19, 4, 21), (32, 38, 37, 6), (17, 3, 20), (17, 18, 3), (16, 19, 21, 5), (15, 16, 5), (13, 0, 16), (12, 14, 2), (12, 13, 14), (13, 1, 14), (42, 55, 54), (57, 47, 65, 64), (42, 54, 59), (42, 59, 61), (42, 61, 58), (43, 57, 64), (44, 56, 66), (55, 58, 57, 43), (48, 79, 81, 75, 66), (47, 63, 72), (43, 64, 67), (56, 43, 67, 66), (60, 69, 68, 45), (47, 72, 65), (82, 76, 81, 53), (49, 75, 81), (50, 76, 82), (51, 77, 83), (52, 78, 80), (80, 83, 53), (80, 78, 83), (78, 51, 83), (83, 82, 53), (83, 77, 82), (77, 50, 82), (76, 49, 81), (81, 79, 53), (60, 44, 66, 69), (79, 80, 53), (74, 52, 80), (65, 78, 52), (67, 64, 74, 48), (73, 77, 51), (73, 70, 77), (70, 50, 77), (71, 76, 50), (68, 49, 76), (69, 75, 49), (69, 66, 75), (72, 51, 78, 65), (54, 44, 60, 59), (64, 52, 74), (72, 73, 51), (72, 63, 73), (63, 46, 73), (70, 71, 50), (70, 62, 71), (62, 45, 71), (68, 69, 49), (66, 67, 48), (70, 73, 46, 62), (64, 65, 52), (61, 59, 62, 46), (68, 76, 71, 45), (61, 46, 63), (74, 80, 79, 48), (59, 45, 62), (59, 60, 45), (58, 61, 63, 47), (57, 58, 47), (55, 42, 58), (54, 56, 44), (54, 55, 56), (55, 43, 56), (84, 97, 96), (99, 89, 107, 106), (84, 96, 101), (84, 101, 103), (84, 103, 100), (85, 99, 106), (86, 98, 108), (97, 100, 99, 85), (90, 121, 123, 117, 108), (89, 105, 114), (85, 106, 109), (98, 85, 109, 108), (102, 111, 110, 87), (89, 114, 107), (124, 118, 123, 95), (91, 117, 123), (92, 118, 124), (93, 119, 125), (94, 120, 122), (122, 125, 95), (122, 120, 125), (120, 93, 125), (125, 124, 95), (125, 119, 124), (119, 92, 124), (118, 91, 123), (123, 121, 95), (102, 86, 108, 111), (121, 122, 95), (116, 94, 122), (107, 120, 94), (109, 106, 116, 90), (115, 119, 93), (115, 112, 119), (112, 92, 119), (113, 118, 92), (110, 91, 118), (111, 117, 91), (111, 108, 117), (114, 93, 120, 107), (96, 86, 102, 101), (106, 94, 116), (114, 115, 93), (114, 105, 115), (105, 88, 115), (112, 113, 92), (112, 104, 113), (104, 87, 113), (110, 111, 91), (108, 109, 90), (112, 115, 88, 104), (106, 107, 94), (103, 101, 104, 88), (110, 118, 113, 87), (103, 88, 105), (116, 122, 121, 90), (101, 87, 104), (101, 102, 87), (100, 103, 105, 89), (99, 100, 89), (97, 84, 100), (96, 98, 86), (96, 97, 98), (97, 85, 98), (126, 139, 138), (141, 131, 149, 148), (126, 138, 143), (126, 143, 145), (126, 145, 142), (127, 141, 148), (128, 140, 150), (139, 142, 141, 127), (132, 163, 165, 159, 150), (131, 147, 156), (127, 148, 151), (140, 127, 151, 150), (144, 153, 152, 129), (131, 156, 149), (166, 160, 165, 137), (133, 159, 165), (134, 160, 166), (135, 161, 167), (136, 162, 164), (164, 167, 137), (164, 162, 167), (162, 135, 167), (167, 166, 137), (167, 161, 166), (161, 134, 166), (160, 133, 165), (165, 163, 137), (144, 128, 150, 153), (163, 164, 137), (158, 136, 164), (149, 162, 136), (151, 148, 158, 132), (157, 161, 135), (157, 154, 161), (154, 134, 161), (155, 160, 134), (152, 133, 160), (153, 159, 133), (153, 150, 159), (156, 135, 162, 149), (138, 128, 144, 143), (148, 136, 158), (156, 157, 135), (156, 147, 157), (147, 130, 157), (154, 155, 134), (154, 146, 155), (146, 129, 155), (152, 153, 133), (150, 151, 132), (154, 157, 130, 146), (148, 149, 136), (145, 143, 146, 130), (152, 160, 155, 129), (145, 130, 147), (158, 164, 163, 132), (143, 129, 146), (143, 144, 129), (142, 145, 147, 131), (141, 142, 131), (139, 126, 142), (138, 140, 128), (138, 139, 140), (139, 127, 140), (168, 181, 180), (183, 173, 191, 190), (168, 180, 185), (168, 185, 187), (168, 187, 184), (169, 183, 190), (170, 182, 192), (181, 184, 183, 169), (174, 205, 207, 201, 192), (173, 189, 198), (169, 190, 193), (182, 169, 193, 192), (186, 195, 194, 171), (173, 198, 191), (208, 202, 207, 179), (175, 201, 207), (176, 202, 208), (177, 203, 209), (178, 204, 206), (206, 209, 179), (206, 204, 209), (204, 177, 209), (209, 208, 179), (209, 203, 208), (203, 176, 208), (202, 175, 207), (207, 205, 179), (186, 170, 192, 195), (205, 206, 179), (200, 178, 206), (191, 204, 178), (193, 190, 200, 174), (199, 203, 177), (199, 196, 203), (196, 176, 203), (197, 202, 176), (194, 175, 202), (195, 201, 175), (195, 192, 201), (198, 177, 204, 191), (180, 170, 186, 185), (190, 178, 200), (198, 199, 177), (198, 189, 199), (189, 172, 199), (196, 197, 176), (196, 188, 197), (188, 171, 197), (194, 195, 175), (192, 193, 174), (196, 199, 172, 188), (190, 191, 178), (187, 185, 188, 172), (194, 202, 197, 171), (187, 172, 189), (200, 206, 205, 174), (185, 171, 188), (185, 186, 171), (184, 187, 189, 173), (183, 184, 173), (181, 168, 184), (180, 182, 170), (180, 181, 182), (181, 169, 182), (210, 223, 222), (225, 215, 233, 232), (210, 222, 227), (210, 227, 229), (210, 229, 226), (211, 225, 232), (212, 224, 234), (223, 226, 225, 211), (216, 247, 249, 243, 234), (215, 231, 240), (211, 232, 235), (224, 211, 235, 234), (228, 237, 236, 213), (215, 240, 233), (250, 244, 249, 221), (217, 243, 249), (218, 244, 250), (219, 245, 251), (220, 246, 248), (248, 251, 221), (248, 246, 251), (246, 219, 251), (251, 250, 221), (251, 245, 250), (245, 218, 250), (244, 217, 249), (249, 247, 221), (228, 212, 234, 237), (247, 248, 221), (242, 220, 248), (233, 246, 220), (235, 232, 242, 216), (241, 245, 219), (241, 238, 245), (238, 218, 245), (239, 244, 218), (236, 217, 244), (237, 243, 217), (237, 234, 243), (240, 219, 246, 233), (222, 212, 228, 227), (232, 220, 242), (240, 241, 219), (240, 231, 241), (231, 214, 241), (238, 239, 218), (238, 230, 239), (230, 213, 239), (236, 237, 217), (234, 235, 216), (238, 241, 214, 230), (232, 233, 220), (229, 227, 230, 214), (236, 244, 239, 213), (229, 214, 231), (242, 248, 247, 216), (227, 213, 230), (227, 228, 213), (226, 229, 231, 215), (225, 226, 215), (223, 210, 226), (222, 224, 212), (222, 223, 224), (223, 211, 224), (252, 265, 264), (267, 257, 275, 274), (252, 264, 269), (252, 269, 271), (252, 271, 268), (253, 267, 274), (254, 266, 276), (265, 268, 267, 253), (258, 289, 291, 285, 276), (257, 273, 282), (253, 274, 277), (266, 253, 277, 276), (270, 279, 278, 255), (257, 282, 275), (292, 286, 291, 263), (259, 285, 291), (260, 286, 292), (261, 287, 293), (262, 288, 290), (290, 293, 263), (290, 288, 293), (288, 261, 293), (293, 292, 263), (293, 287, 292), (287, 260, 292), (286, 259, 291), (291, 289, 263), (270, 254, 276, 279), (289, 290, 263), (284, 262, 290), (275, 288, 262), (277, 274, 284, 258), (283, 287, 261), (283, 280, 287), (280, 260, 287), (281, 286, 260), (278, 259, 286), (279, 285, 259), (279, 276, 285), (282, 261, 288, 275), (264, 254, 270, 269), (274, 262, 284), (282, 283, 261), (282, 273, 283), (273, 256, 283), (280, 281, 260), (280, 272, 281), (272, 255, 281), (278, 279, 259), (276, 277, 258), (280, 283, 256, 272), (274, 275, 262), (271, 269, 272, 256), (278, 286, 281, 255), (271, 256, 273), (284, 290, 289, 258), (269, 255, 272), (269, 270, 255), (268, 271, 273, 257), (267, 268, 257), (265, 252, 268), (264, 266, 254), (264, 265, 266), (265, 253, 266), (294, 307, 306), (309, 299, 317, 316), (294, 306, 311), (294, 311, 313), (294, 313, 310), (295, 309, 316), (296, 308, 318), (307, 310, 309, 295), (300, 331, 333, 327, 318), (299, 315, 324), (295, 316, 319), (308, 295, 319, 318), (312, 321, 320, 297), (299, 324, 317), (334, 328, 333, 305), (301, 327, 333), (302, 328, 334), (303, 329, 335), (304, 330, 332), (332, 335, 305), (332, 330, 335), (330, 303, 335), (335, 334, 305), (335, 329, 334), (329, 302, 334), (328, 301, 333), (333, 331, 305), (312, 296, 318, 321), (331, 332, 305), (326, 304, 332), (317, 330, 304), (319, 316, 326, 300), (325, 329, 303), (325, 322, 329), (322, 302, 329), (323, 328, 302), (320, 301, 328), (321, 327, 301), (321, 318, 327), (324, 303, 330, 317), (306, 296, 312, 311), (316, 304, 326), (324, 325, 303), (324, 315, 325), (315, 298, 325), (322, 323, 302), (322, 314, 323), (314, 297, 323), (320, 321, 301), (318, 319, 300), (322, 325, 298, 314), (316, 317, 304), (313, 311, 314, 298), (320, 328, 323, 297), (313, 298, 315), (326, 332, 331, 300), (311, 297, 314), (311, 312, 297), (310, 313, 315, 299), (309, 310, 299), (307, 294, 310), (306, 308, 296), (306, 307, 308), (307, 295, 308), (336, 349, 348), (351, 341, 359, 358), (336, 348, 353), (336, 353, 355), (336, 355, 352), (337, 351, 358), (338, 350, 360), (349, 352, 351, 337), (342, 373, 375, 369, 360), (341, 357, 366), (337, 358, 361), (350, 337, 361, 360), (354, 363, 362, 339), (341, 366, 359), (376, 370, 375, 347), (343, 369, 375), (344, 370, 376), (345, 371, 377), (346, 372, 374), (374, 377, 347), (374, 372, 377), (372, 345, 377), (377, 376, 347), (377, 371, 376), (371, 344, 376), (370, 343, 375), (375, 373, 347), (354, 338, 360, 363), (373, 374, 347), (368, 346, 374), (359, 372, 346), (361, 358, 368, 342), (367, 371, 345), (367, 364, 371), (364, 344, 371), (365, 370, 344), (362, 343, 370), (363, 369, 343), (363, 360, 369), (366, 345, 372, 359), (348, 338, 354, 353), (358, 346, 368), (366, 367, 345), (366, 357, 367), (357, 340, 367), (364, 365, 344), (364, 356, 365), (356, 339, 365), (362, 363, 343), (360, 361, 342), (364, 367, 340, 356), (358, 359, 346), (355, 353, 356, 340), (362, 370, 365, 339), (355, 340, 357), (368, 374, 373, 342), (353, 339, 356), (353, 354, 339), (352, 355, 357, 341), (351, 352, 341), (349, 336, 352), (348, 350, 338), (348, 349, 350), (349, 337, 350), (378, 391, 390), (393, 383, 401, 400), (378, 390, 395), (378, 395, 397), (378, 397, 394), (379, 393, 400), (380, 392, 402), (391, 394, 393, 379), (384, 415, 417, 411, 402), (383, 399, 408), (379, 400, 403), (392, 379, 403, 402), (396, 405, 404, 381), (383, 408, 401), (418, 412, 417, 389), (385, 411, 417), (386, 412, 418), (387, 413, 419), (388, 414, 416), (416, 419, 389), (416, 414, 419), (414, 387, 419), (419, 418, 389), (419, 413, 418), (413, 386, 418), (412, 385, 417), (417, 415, 389), (396, 380, 402, 405), (415, 416, 389), (410, 388, 416), (401, 414, 388), (403, 400, 410, 384), (409, 413, 387), (409, 406, 413), (406, 386, 413), (407, 412, 386), (404, 385, 412), (405, 411, 385), (405, 402, 411), (408, 387, 414, 401), (390, 380, 396, 395), (400, 388, 410), (408, 409, 387), (408, 399, 409), (399, 382, 409), (406, 407, 386), (406, 398, 407), (398, 381, 407), (404, 405, 385), (402, 403, 384), (406, 409, 382, 398), (400, 401, 388), (397, 395, 398, 382), (404, 412, 407, 381), (397, 382, 399), (410, 416, 415, 384), (395, 381, 398), (395, 396, 381), (394, 397, 399, 383), (393, 394, 383), (391, 378, 394), (390, 392, 380), (390, 391, 392), (391, 379, 392), (420, 433, 432), (435, 425, 443, 442), (420, 432, 437), (420, 437, 439), (420, 439, 436), (421, 435, 442), (422, 434, 444), (433, 436, 435, 421), (426, 457, 459, 453, 444), (425, 441, 450), (421, 442, 445), (434, 421, 445, 444), (438, 447, 446, 423), (425, 450, 443), (460, 454, 459, 431), (427, 453, 459), (428, 454, 460), (429, 455, 461), (430, 456, 458), (458, 461, 431), (458, 456, 461), (456, 429, 461), (461, 460, 431), (461, 455, 460), (455, 428, 460), (454, 427, 459), (459, 457, 431), (438, 422, 444, 447), (457, 458, 431), (452, 430, 458), (443, 456, 430), (445, 442, 452, 426), (451, 455, 429), (451, 448, 455), (448, 428, 455), (449, 454, 428), (446, 427, 454), (447, 453, 427), (447, 444, 453), (450, 429, 456, 443), (432, 422, 438, 437), (442, 430, 452), (450, 451, 429), (450, 441, 451), (441, 424, 451), (448, 449, 428), (448, 440, 449), (440, 423, 449), (446, 447, 427), (444, 445, 426), (448, 451, 424, 440), (442, 443, 430), (439, 437, 440, 424), (446, 454, 449, 423), (439, 424, 441), (452, 458, 457, 426), (437, 423, 440), (437, 438, 423), (436, 439, 441, 425), (435, 436, 425), (433, 420, 436), (432, 434, 422), (432, 433, 434), (433, 421, 434), (462, 475, 474), (477, 467, 485, 484), (462, 474, 479), (462, 479, 481), (462, 481, 478), (463, 477, 484), (464, 476, 486), (475, 478, 477, 463), (468, 499, 501, 495, 486), (467, 483, 492), (463, 484, 487), (476, 463, 487, 486), (480, 489, 488, 465), (467, 492, 485), (502, 496, 501, 473), (469, 495, 501), (470, 496, 502), (471, 497, 503), (472, 498, 500), (500, 503, 473), (500, 498, 503), (498, 471, 503), (503, 502, 473), (503, 497, 502), (497, 470, 502), (496, 469, 501), (501, 499, 473), (480, 464, 486, 489), (499, 500, 473), (494, 472, 500), (485, 498, 472), (487, 484, 494, 468), (493, 497, 471), (493, 490, 497), (490, 470, 497), (491, 496, 470), (488, 469, 496), (489, 495, 469), (489, 486, 495), (492, 471, 498, 485), (474, 464, 480, 479), (484, 472, 494), (492, 493, 471), (492, 483, 493), (483, 466, 493), (490, 491, 470), (490, 482, 491), (482, 465, 491), (488, 489, 469), (486, 487, 468), (490, 493, 466, 482), (484, 485, 472), (481, 479, 482, 466), (488, 496, 491, 465), (481, 466, 483), (494, 500, 499, 468), (479, 465, 482), (479, 480, 465), (478, 481, 483, 467), (477, 478, 467), (475, 462, 478), (474, 476, 464), (474, 475, 476), (475, 463, 476), (504, 517, 516), (519, 509, 527, 526), (504, 516, 521), (504, 521, 523), (504, 523, 520), (505, 519, 526), (506, 518, 528), (517, 520, 519, 505), (510, 541, 543, 537, 528), (509, 525, 534), (505, 526, 529), (518, 505, 529, 528), (522, 531, 530, 507), (509, 534, 527), (544, 538, 543, 515), (511, 537, 543), (512, 538, 544), (513, 539, 545), (514, 540, 542), (542, 545, 515), (542, 540, 545), (540, 513, 545), (545, 544, 515), (545, 539, 544), (539, 512, 544), (538, 511, 543), (543, 541, 515), (522, 506, 528, 531), (541, 542, 515), (536, 514, 542), (527, 540, 514), (529, 526, 536, 510), (535, 539, 513), (535, 532, 539), (532, 512, 539), (533, 538, 512), (530, 511, 538), (531, 537, 511), (531, 528, 537), (534, 513, 540, 527), (516, 506, 522, 521), (526, 514, 536), (534, 535, 513), (534, 525, 535), (525, 508, 535), (532, 533, 512), (532, 524, 533), (524, 507, 533), (530, 531, 511), (528, 529, 510), (532, 535, 508, 524), (526, 527, 514), (523, 521, 524, 508), (530, 538, 533, 507), (523, 508, 525), (536, 542, 541, 510), (521, 507, 524), (521, 522, 507), (520, 523, 525, 509), (519, 520, 509), (517, 504, 520), (516, 518, 506), (516, 517, 518), (517, 505, 518), (546, 559, 558), (561, 551, 569, 568), (546, 558, 563), (546, 563, 565), (546, 565, 562), (547, 561, 568), (548, 560, 570), (559, 562, 561, 547), (552, 583, 585, 579, 570), (551, 567, 576), (547, 568, 571), (560, 547, 571, 570), (564, 573, 572, 549), (551, 576, 569), (586, 580, 585, 557), (553, 579, 585), (554, 580, 586), (555, 581, 587), (556, 582, 584), (584, 587, 557), (584, 582, 587), (582, 555, 587), (587, 586, 557), (587, 581, 586), (581, 554, 586), (580, 553, 585), (585, 583, 557), (564, 548, 570, 573), (583, 584, 557), (578, 556, 584), (569, 582, 556), (571, 568, 578, 552), (577, 581, 555), (577, 574, 581), (574, 554, 581), (575, 580, 554), (572, 553, 580), (573, 579, 553), (573, 570, 579), (576, 555, 582, 569), (558, 548, 564, 563), (568, 556, 578), (576, 577, 555), (576, 567, 577), (567, 550, 577), (574, 575, 554), (574, 566, 575), (566, 549, 575), (572, 573, 553), (570, 571, 552), (574, 577, 550, 566), (568, 569, 556), (565, 563, 566, 550), (572, 580, 575, 549), (565, 550, 567), (578, 584, 583, 552), (563, 549, 566), (563, 564, 549), (562, 565, 567, 551), (561, 562, 551), (559, 546, 562), (558, 560, 548), (558, 559, 560), (559, 547, 560), (588, 601, 600), (603, 593, 611, 610), (588, 600, 605), (588, 605, 607), (588, 607, 604), (589, 603, 610), (590, 602, 612), (601, 604, 603, 589), (594, 625, 627, 621, 612), (593, 609, 618), (589, 610, 613), (602, 589, 613, 612), (606, 615, 614, 591), (593, 618, 611), (628, 622, 627, 599), (595, 621, 627), (596, 622, 628), (597, 623, 629), (598, 624, 626), (626, 629, 599), (626, 624, 629), (624, 597, 629), (629, 628, 599), (629, 623, 628), (623, 596, 628), (622, 595, 627), (627, 625, 599), (606, 590, 612, 615), (625, 626, 599), (620, 598, 626), (611, 624, 598), (613, 610, 620, 594), (619, 623, 597), (619, 616, 623), (616, 596, 623), (617, 622, 596), (614, 595, 622), (615, 621, 595), (615, 612, 621), (618, 597, 624, 611), (600, 590, 606, 605), (610, 598, 620), (618, 619, 597), (618, 609, 619), (609, 592, 619), (616, 617, 596), (616, 608, 617), (608, 591, 617), (614, 615, 595), (612, 613, 594), (616, 619, 592, 608), (610, 611, 598), (607, 605, 608, 592), (614, 622, 617, 591), (607, 592, 609), (620, 626, 625, 594), (605, 591, 608), (605, 606, 591), (604, 607, 609, 593), (603, 604, 593), (601, 588, 604), (600, 602, 590), (600, 601, 602), (601, 589, 602), (630, 643, 642), (645, 635, 653, 652), (630, 642, 647), (630, 647, 649), (630, 649, 646), (631, 645, 652), (632, 644, 654), (643, 646, 645, 631), (636, 667, 669, 663, 654), (635, 651, 660), (631, 652, 655), (644, 631, 655, 654), (648, 657, 656, 633), (635, 660, 653), (670, 664, 669, 641), (637, 663, 669), (638, 664, 670), (639, 665, 671), (640, 666, 668), (668, 671, 641), (668, 666, 671), (666, 639, 671), (671, 670, 641), (671, 665, 670), (665, 638, 670), (664, 637, 669), (669, 667, 641), (648, 632, 654, 657), (667, 668, 641), (662, 640, 668), (653, 666, 640), (655, 652, 662, 636), (661, 665, 639), (661, 658, 665), (658, 638, 665), (659, 664, 638), (656, 637, 664), (657, 663, 637), (657, 654, 663), (660, 639, 666, 653), (642, 632, 648, 647), (652, 640, 662), (660, 661, 639), (660, 651, 661), (651, 634, 661), (658, 659, 638), (658, 650, 659), (650, 633, 659), (656, 657, 637), (654, 655, 636), (658, 661, 634, 650), (652, 653, 640), (649, 647, 650, 634), (656, 664, 659, 633), (649, 634, 651), (662, 668, 667, 636), (647, 633, 650), (647, 648, 633), (646, 649, 651, 635), (645, 646, 635), (643, 630, 646), (642, 644, 632), (642, 643, 644), (643, 631, 644), (672, 685, 684), (687, 677, 695, 694), (672, 684, 689), (672, 689, 691), (672, 691, 688), (673, 687, 694), (674, 686, 696), (685, 688, 687, 673), (678, 709, 711, 705, 696), (677, 693, 702), (673, 694, 697), (686, 673, 697, 696), (690, 699, 698, 675), (677, 702, 695), (712, 706, 711, 683), (679, 705, 711), (680, 706, 712), (681, 707, 713), (682, 708, 710), (710, 713, 683), (710, 708, 713), (708, 681, 713), (713, 712, 683), (713, 707, 712), (707, 680, 712), (706, 679, 711), (711, 709, 683), (690, 674, 696, 699), (709, 710, 683), (704, 682, 710), (695, 708, 682), (697, 694, 704, 678), (703, 707, 681), (703, 700, 707), (700, 680, 707), (701, 706, 680), (698, 679, 706), (699, 705, 679), (699, 696, 705), (702, 681, 708, 695), (684, 674, 690, 689), (694, 682, 704), (702, 703, 681), (702, 693, 703), (693, 676, 703), (700, 701, 680), (700, 692, 701), (692, 675, 701), (698, 699, 679), (696, 697, 678), (700, 703, 676, 692), (694, 695, 682), (691, 689, 692, 676), (698, 706, 701, 675), (691, 676, 693), (704, 710, 709, 678), (689, 675, 692), (689, 690, 675), (688, 691, 693, 677), (687, 688, 677), (685, 672, 688), (684, 686, 674), (684, 685, 686), (685, 673, 686), (714, 727, 726), (729, 719, 737, 736), (714, 726, 731), (714, 731, 733), (714, 733, 730), (715, 729, 736), (716, 728, 738), (727, 730, 729, 715), (720, 751, 753, 747, 738), (719, 735, 744), (715, 736, 739), (728, 715, 739, 738), (732, 741, 740, 717), (719, 744, 737), (754, 748, 753, 725), (721, 747, 753), (722, 748, 754), (723, 749, 755), (724, 750, 752), (752, 755, 725), (752, 750, 755), (750, 723, 755), (755, 754, 725), (755, 749, 754), (749, 722, 754), (748, 721, 753), (753, 751, 725), (732, 716, 738, 741), (751, 752, 725), (746, 724, 752), (737, 750, 724), (739, 736, 746, 720), (745, 749, 723), (745, 742, 749), (742, 722, 749), (743, 748, 722), (740, 721, 748), (741, 747, 721), (741, 738, 747), (744, 723, 750, 737), (726, 716, 732, 731), (736, 724, 746), (744, 745, 723), (744, 735, 745), (735, 718, 745), (742, 743, 722), (742, 734, 743), (734, 717, 743), (740, 741, 721), (738, 739, 720), (742, 745, 718, 734), (736, 737, 724), (733, 731, 734, 718), (740, 748, 743, 717), (733, 718, 735), (746, 752, 751, 720), (731, 717, 734), (731, 732, 717), (730, 733, 735, 719), (729, 730, 719), (727, 714, 730), (726, 728, 716), (726, 727, 728), (727, 715, 728), (756, 769, 768), (771, 761, 779, 778), (756, 768, 773), (756, 773, 775), (756, 775, 772), (757, 771, 778), (758, 770, 780), (769, 772, 771, 757), (762, 793, 795, 789, 780), (761, 777, 786), (757, 778, 781), (770, 757, 781, 780), (774, 783, 782, 759), (761, 786, 779), (796, 790, 795, 767), (763, 789, 795), (764, 790, 796), (765, 791, 797), (766, 792, 794), (794, 797, 767), (794, 792, 797), (792, 765, 797), (797, 796, 767), (797, 791, 796), (791, 764, 796), (790, 763, 795), (795, 793, 767), (774, 758, 780, 783), (793, 794, 767), (788, 766, 794), (779, 792, 766), (781, 778, 788, 762), (787, 791, 765), (787, 784, 791), (784, 764, 791), (785, 790, 764), (782, 763, 790), (783, 789, 763), (783, 780, 789), (786, 765, 792, 779), (768, 758, 774, 773), (778, 766, 788), (786, 787, 765), (786, 777, 787), (777, 760, 787), (784, 785, 764), (784, 776, 785), (776, 759, 785), (782, 783, 763), (780, 781, 762), (784, 787, 760, 776), (778, 779, 766), (775, 773, 776, 760), (782, 790, 785, 759), (775, 760, 777), (788, 794, 793, 762), (773, 759, 776), (773, 774, 759), (772, 775, 777, 761), (771, 772, 761), (769, 756, 772), (768, 770, 758), (768, 769, 770), (769, 757, 770), (798, 811, 810), (813, 803, 821, 820), (798, 810, 815), (798, 815, 817), (798, 817, 814), (799, 813, 820), (800, 812, 822), (811, 814, 813, 799), (804, 835, 837, 831, 822), (803, 819, 828), (799, 820, 823), (812, 799, 823, 822), (816, 825, 824, 801), (803, 828, 821), (838, 832, 837, 809), (805, 831, 837), (806, 832, 838), (807, 833, 839), (808, 834, 836), (836, 839, 809), (836, 834, 839), (834, 807, 839), (839, 838, 809), (839, 833, 838), (833, 806, 838), (832, 805, 837), (837, 835, 809), (816, 800, 822, 825), (835, 836, 809), (830, 808, 836), (821, 834, 808), (823, 820, 830, 804), (829, 833, 807), (829, 826, 833), (826, 806, 833), (827, 832, 806), (824, 805, 832), (825, 831, 805), (825, 822, 831), (828, 807, 834, 821), (810, 800, 816, 815), (820, 808, 830), (828, 829, 807), (828, 819, 829), (819, 802, 829), (826, 827, 806), (826, 818, 827), (818, 801, 827), (824, 825, 805), (822, 823, 804), (826, 829, 802, 818), (820, 821, 808), (817, 815, 818, 802), (824, 832, 827, 801), (817, 802, 819), (830, 836, 835, 804), (815, 801, 818), (815, 816, 801), (814, 817, 819, 803), (813, 814, 803), (811, 798, 814), (810, 812, 800), (810, 811, 812), (811, 799, 812), (840, 853, 852), (855, 845, 863, 862), (840, 852, 857), (840, 857, 859), (840, 859, 856), (841, 855, 862), (842, 854, 864), (853, 856, 855, 841), (846, 877, 879, 873, 864), (845, 861, 870), (841, 862, 865), (854, 841, 865, 864), (858, 867, 866, 843), (845, 870, 863), (880, 874, 879, 851), (847, 873, 879), (848, 874, 880), (849, 875, 881), (850, 876, 878), (878, 881, 851), (878, 876, 881), (876, 849, 881), (881, 880, 851), (881, 875, 880), (875, 848, 880), (874, 847, 879), (879, 877, 851), (858, 842, 864, 867), (877, 878, 851), (872, 850, 878), (863, 876, 850), (865, 862, 872, 846), (871, 875, 849), (871, 868, 875), (868, 848, 875), (869, 874, 848), (866, 847, 874), (867, 873, 847), (867, 864, 873), (870, 849, 876, 863), (852, 842, 858, 857), (862, 850, 872), (870, 871, 849), (870, 861, 871), (861, 844, 871), (868, 869, 848), (868, 860, 869), (860, 843, 869), (866, 867, 847), (864, 865, 846), (868, 871, 844, 860), (862, 863, 850), (859, 857, 860, 844), (866, 874, 869, 843), (859, 844, 861), (872, 878, 877, 846), (857, 843, 860), (857, 858, 843), (856, 859, 861, 845), (855, 856, 845), (853, 840, 856), (852, 854, 842), (852, 853, 854), (853, 841, 854), (914, 883, 885, 915), (915, 885, 887, 916), (916, 887, 889, 917), (917, 889, 891, 918), (918, 891, 893, 919), (919, 893, 895, 920), (920, 895, 897, 921), (921, 897, 883, 914), (912, 905, 898, 913), (911, 904, 905, 912), (910, 903, 904, 911), (909, 902, 903, 910), (908, 901, 902, 909), (907, 900, 901, 908), (906, 899, 900, 907), (913, 898, 899, 906), (882, 913, 906, 884), (884, 906, 907, 886), (886, 907, 908, 888), (888, 908, 909, 890), (890, 909, 910, 892), (892, 910, 911, 894), (894, 911, 912, 896), (896, 912, 913, 882), (905, 921, 914, 898), (904, 920, 921, 905), (903, 919, 920, 904), (902, 918, 919, 903), (901, 917, 918, 902), (900, 916, 917, 901), (899, 915, 916, 900), (898, 914, 915, 899)])
me_cylinder_003.polygons.foreach_set('material_index', [0, 0, 0, 0, 0, 0, 0, 0, 0, 0, 0, 0, 0, 0, 0, 0, 0, 0, 0, 0, 0, 0, 0, 0, 0, 0, 0, 0, 0, 0, 0, 0, 0, 0, 0, 0, 0, 0, 0, 0, 0, 0, 0, 0, 0, 0, 0, 0, 0, 0, 0, 0, 0, 0, 0, 0, 0, 0, 0, 0, 0, 0, 0, 0, 0, 0, 0, 0, 0, 0, 0, 0, 0, 0, 0, 0, 0, 0, 0, 0, 0, 0, 0, 0, 0, 0, 0, 0, 0, 0, 0, 0, 0, 0, 0, 0, 0, 0, 0, 0, 0, 0, 0, 0, 0, 0, 0, 0, 0, 0, 0, 0, 0, 0, 0, 0, 0, 0, 0, 0, 0, 0, 0, 0, 0, 0, 0, 0, 0, 0, 0, 0, 0, 0, 0, 0, 0, 0, 0, 0, 0, 0, 0, 0, 0, 0, 0, 0, 0, 0, 0, 0, 0, 0, 0, 0, 0, 0, 0, 0, 0, 0, 0, 0, 0, 0, 0, 0, 0, 0, 0, 0, 0, 0, 0, 0, 0, 0, 0, 0, 0, 0, 0, 0, 0, 0, 0, 0, 0, 0, 0, 0, 1, 1, 1, 1, 1, 1, 1, 1, 1, 1, 1, 1, 1, 1, 1, 1, 1, 1, 1, 1, 1, 1, 1, 1, 1, 1, 1, 1, 1, 1, 1, 1, 1, 1, 1, 1, 1, 1, 1, 1, 1, 1, 1, 1, 1, 1, 1, 1, 1, 1, 1, 1, 1, 1, 1, 1, 1, 1, 1, 1, 1, 1, 1, 1, 0, 0, 0, 0, 0, 0, 0, 0, 0, 0, 0, 0, 0, 0, 0, 0, 0, 0, 0, 0, 0, 0, 0, 0, 0, 0, 0, 0, 0, 0, 0, 0, 0, 0, 0, 0, 0, 0, 0, 0, 0, 0, 0, 0, 0, 0, 0, 0, 0, 0, 0, 0, 0, 0, 0, 0, 0, 0, 0, 0, 0, 0, 0, 0, 1, 1, 1, 1, 1, 1, 1, 1, 1, 1, 1, 1, 1, 1, 1, 1, 1, 1, 1, 1, 1, 1, 1, 1, 1, 1, 1, 1, 1, 1, 1, 1, 1, 1, 1, 1, 1, 1, 1, 1, 1, 1, 1, 1, 1, 1, 1, 1, 1, 1, 1, 1, 1, 1, 1, 1, 1, 1, 1, 1, 1, 1, 1, 1, 1, 1, 1, 1, 1, 1, 1, 1, 1, 1, 1, 1, 1, 1, 1, 1, 1, 1, 1, 1, 1, 1, 1, 1, 1, 1, 1, 1, 1, 1, 1, 1, 1, 1, 1, 1, 1, 1, 1, 1, 1, 1, 1, 1, 1, 1, 1, 1, 1, 1, 1, 1, 1, 1, 1, 1, 1, 1, 1, 1, 1, 1, 1, 1, 0, 0, 0, 0, 0, 0, 0, 0, 0, 0, 0, 0, 0, 0, 0, 0, 0, 0, 0, 0, 0, 0, 0, 0, 0, 0, 0, 0, 0, 0, 0, 0, 0, 0, 0, 0, 0, 0, 0, 0, 0, 0, 0, 0, 0, 0, 0, 0, 0, 0, 0, 0, 0, 0, 0, 0, 0, 0, 0, 0, 0, 0, 0, 0, 1, 1, 1, 1, 1, 1, 1, 1, 1, 1, 1, 1, 1, 1, 1, 1, 1, 1, 1, 1, 1, 1, 1, 1, 1, 1, 1, 1, 1, 1, 1, 1, 1, 1, 1, 1, 1, 1, 1, 1, 1, 1, 1, 1, 1, 1, 1, 1, 1, 1, 1, 1, 1, 1, 1, 1, 1, 1, 1, 1, 1, 1, 1, 1, 0, 0, 0, 0, 0, 0, 0, 0, 0, 0, 0, 0, 0, 0, 0, 0, 0, 0, 0, 0, 0, 0, 0, 0, 0, 0, 0, 0, 0, 0, 0, 0, 0, 0, 0, 0, 0, 0, 0, 0, 0, 0, 0, 0, 0, 0, 0, 0, 0, 0, 0, 0, 0, 0, 0, 0, 0, 0, 0, 0, 0, 0, 0, 0, 0, 0, 0, 0, 0, 0, 0, 0, 0, 0, 0, 0, 0, 0, 0, 0, 0, 0, 0, 0, 0, 0, 0, 0, 0, 0, 0, 0, 0, 0, 0, 0, 0, 0, 0, 0, 0, 0, 0, 0, 0, 0, 0, 0, 0, 0, 0, 0, 0, 0, 0, 0, 0, 0, 0, 0, 0, 0, 0, 0, 0, 0, 0, 0, 0, 0, 0, 0, 0, 0, 0, 0, 0, 0, 0, 0, 0, 0, 0, 0, 0, 0, 0, 0, 0, 0, 0, 0, 0, 0, 0, 0, 0, 0, 0, 0, 0, 0, 0, 0, 0, 0, 0, 0, 0, 0, 0, 0, 0, 0, 0, 0, 0, 0, 0, 0, 0, 0, 0, 0, 0, 0, 0, 0, 0, 0, 0, 0, 1, 1, 1, 1, 1, 1, 1, 1, 1, 1, 1, 1, 1, 1, 1, 1, 1, 1, 1, 1, 1, 1, 1, 1, 1, 1, 1, 1, 1, 1, 1, 1, 1, 1, 1, 1, 1, 1, 1, 1, 1, 1, 1, 1, 1, 1, 1, 1, 1, 1, 1, 1, 1, 1, 1, 1, 1, 1, 1, 1, 1, 1, 1, 1, 1, 1, 1, 1, 1, 1, 1, 1, 1, 1, 1, 1, 1, 1, 1, 1, 1, 1, 1, 1, 1, 1, 1, 1, 1, 1, 1, 1, 1, 1, 1, 1, 1, 1, 1, 1, 1, 1, 1, 1, 1, 1, 1, 1, 1, 1, 1, 1, 1, 1, 1, 1, 1, 1, 1, 1, 1, 1, 1, 1, 1, 1, 1, 1, 1, 1, 1, 1, 1, 1, 1, 1, 1, 1, 1, 1, 1, 1, 1, 1, 1, 1, 1, 1, 1, 1, 1, 1, 1, 1, 1, 1, 1, 1, 1, 1, 1, 1, 1, 1, 1, 1, 1, 1, 1, 1, 1, 1, 1, 1, 1, 1, 1, 1, 1, 1, 1, 1, 1, 1, 1, 1, 1, 1, 1, 1, 1, 1, 1, 1, 1, 1, 1, 1, 1, 1, 1, 1, 1, 1, 1, 1, 1, 1, 1, 1, 1, 1, 1, 1, 1, 1, 1, 1, 1, 1, 1, 1, 1, 1, 1, 1, 1, 1, 1, 1, 1, 1, 1, 1, 1, 1, 1, 1, 1, 1, 1, 1, 1, 1, 1, 1, 1, 1, 1, 1, 1, 1, 1, 1, 1, 1, 1, 1, 1, 1, 1, 1, 1, 1, 1, 1, 1, 1, 1, 1, 1, 1, 1, 1, 1, 1, 1, 1, 1, 1, 1, 1, 1, 1, 1, 1, 1, 1, 1, 1, 1, 1, 1, 1, 1, 1, 1, 1, 1, 1, 1, 1, 1, 1, 1, 1, 1, 1, 1, 1, 1, 1, 1, 1, 1, 1, 1, 1, 1, 1, 0, 0, 0, 0, 0, 0, 0, 0, 0, 0, 0, 0, 0, 0, 0, 0, 0, 0, 0, 0, 0, 0, 0, 0, 0, 0, 0, 0, 0, 0, 0, 0, 0, 0, 0, 0, 0, 0, 0, 0, 0, 0, 0, 0, 0, 0, 0, 0, 0, 0, 0, 0, 0, 0, 0, 0, 0, 0, 0, 0, 0, 0, 0, 0, 0, 0, 0, 0, 0, 0, 0, 0, 0, 0, 0, 0, 0, 0, 0, 0, 0, 0, 0, 0, 0, 0, 0, 0, 0, 0, 0, 0, 0, 0, 0, 0, 0, 0, 0, 0, 0, 0, 0, 0, 0, 0, 0, 0, 0, 0, 0, 0, 0, 0, 0, 0, 0, 0, 0, 0, 0, 0, 0, 0, 0, 0, 0, 0, 0, 0, 0, 0, 0, 0, 0, 0, 0, 0, 0, 0, 0, 0, 0, 0, 0, 0, 0, 0, 0, 0, 0, 0, 0, 0, 0, 0, 0, 0, 0, 0, 0, 0, 0, 0, 0, 0, 0, 0, 0, 0, 0, 0, 0, 0, 0, 0, 0, 0, 0, 0, 0, 0, 0, 0, 0, 0, 0, 0, 0, 0, 0, 0, 1, 1, 1, 1, 1, 1, 1, 1, 1, 1, 1, 1, 1, 1, 1, 1, 1, 1, 1, 1, 1, 1, 1, 1, 1, 1, 1, 1, 1, 1, 1, 1, 1, 1, 1, 1, 1, 1, 1, 1, 1, 1, 1, 1, 1, 1, 1, 1, 1, 1, 1, 1, 1, 1, 1, 1, 1, 1, 1, 1, 1, 1, 1, 1, 2, 2, 2, 2, 2, 2, 2, 2, 2, 2, 2, 2, 2, 2, 2, 2, 2, 2, 2, 2, 2, 2, 2, 2, 2, 2, 2, 2, 2, 2, 2, 2])
me_cylinder_003.materials.append(mat_green)
me_cylinder_003.materials.append(mat_green_2)
me_cylinder_003.materials.append(mat_trunk)
me_cylinder_003.use_remesh_preserve_volume = False
me_cylinder_003.use_remesh_preserve_attributes = False
me_cylinder_003.use_mirror_vertex_groups = False
me_cylinder_003.update()

# ---- objects
ob_poplar = bpy.data.objects.new('Poplar', me_cylinder_003)

# ---- transforms, parenting, visibility, modifiers, constraints
ob_poplar.location = (0.0, 0.0, 0.0)
ob_poplar.lineart.crease_threshold = 0.0

# ---- collection membership
col_collection_2.objects.link(ob_poplar)

# ---- scene / render settings (as saved in the file)
scene.frame_start = 1; scene.frame_end = 8; scene.frame_set(1)
scene.render.engine = 'CYCLES'
scene.render.image_settings.file_format = 'JPEG'
scene.render.image_settings.color_mode = 'RGB'
scene.render.image_settings.quality = 100
scene.render.resolution_x = 1200
scene.render.resolution_y = 1200
scene.render.resolution_percentage = 50
scene.render.pixel_aspect_x = 1.1
scene.render.dither_intensity = 0.0
scene.render.use_bake_selected_to_active = True
scene.cycles.use_denoising = False
scene.cycles.samples = 81
scene.cycles.sampling_pattern = 'TABULATED_SOBOL'
scene.cycles.light_sampling_threshold = 0.0
scene.cycles.use_adaptive_sampling = False
scene.cycles.use_light_tree = False
scene.cycles.blur_glossy = 0.0
scene.cycles.max_bounces = 6
scene.cycles.diffuse_bounces = 128
scene.cycles.glossy_bounces = 128
scene.cycles.transmission_bounces = 128
scene.cycles.volume_bounces = 1
scene.cycles.transparent_max_bounces = 128
scene.cycles.pixel_filter_type = 'GAUSSIAN'
scene.cycles.sample_clamp_indirect = 0.0
scene.cycles.bake_type = 'NORMAL'
scene.view_settings.view_transform = 'Standard'
bpy.context.view_layer.update()

# ---- added for rendering (the .blend has no active camera): camera
cam_auto = bpy.data.cameras.new('AutoCamera')
cam_auto.lens = 50.0
cam_auto.sensor_width = 36.0
cam_auto.clip_end = 1000.0
ob_auto_camera = bpy.data.objects.new('AutoCamera', cam_auto)
scene.collection.objects.link(ob_auto_camera)
ob_auto_camera.location = (6.49826, -7.83854, 8.13061)
ob_auto_camera.rotation_euler = (1.09748, -7.21219e-08, 0.694738)
scene.camera = ob_auto_camera
bpy.context.view_layer.update()
